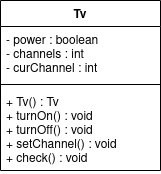

The diagram above was exported from draw.io. Its source (the exported page's mxGraphModel, read from the mxfile embedded in the PNG):
<mxGraphModel dx="1102" dy="600" grid="1" gridSize="10" guides="1" tooltips="1" connect="1" arrows="1" fold="1" page="1" pageScale="1" pageWidth="2339" pageHeight="3300" math="0" shadow="0">
  <root>
    <mxCell id="0" />
    <mxCell id="1" parent="0" />
    <mxCell id="xheRfcQS3pinkmNDXJmD-16" value="Tv" style="swimlane;fontStyle=1;align=center;verticalAlign=top;childLayout=stackLayout;horizontal=1;startSize=26;horizontalStack=0;resizeParent=1;resizeParentMax=0;resizeLast=0;collapsible=1;marginBottom=0;" vertex="1" parent="1">
      <mxGeometry x="480" y="110" width="160" height="170" as="geometry" />
    </mxCell>
    <mxCell id="xheRfcQS3pinkmNDXJmD-17" value="- power : boolean&#10;- channels : int&#10;- curChannel : int&#10;" style="text;strokeColor=none;fillColor=none;align=left;verticalAlign=top;spacingLeft=4;spacingRight=4;overflow=hidden;rotatable=0;points=[[0,0.5],[1,0.5]];portConstraint=eastwest;" vertex="1" parent="xheRfcQS3pinkmNDXJmD-16">
      <mxGeometry y="26" width="160" height="54" as="geometry" />
    </mxCell>
    <mxCell id="xheRfcQS3pinkmNDXJmD-18" value="" style="line;strokeWidth=1;fillColor=none;align=left;verticalAlign=middle;spacingTop=-1;spacingLeft=3;spacingRight=3;rotatable=0;labelPosition=right;points=[];portConstraint=eastwest;" vertex="1" parent="xheRfcQS3pinkmNDXJmD-16">
      <mxGeometry y="80" width="160" height="8" as="geometry" />
    </mxCell>
    <mxCell id="xheRfcQS3pinkmNDXJmD-19" value="+ Tv() : Tv&#10;+ turnOn() : void&#10;+ turnOff() : void&#10;+ setChannel() : void&#10;+ check() : void&#10;&#10;&#10;&#10;" style="text;strokeColor=none;fillColor=none;align=left;verticalAlign=top;spacingLeft=4;spacingRight=4;overflow=hidden;rotatable=0;points=[[0,0.5],[1,0.5]];portConstraint=eastwest;" vertex="1" parent="xheRfcQS3pinkmNDXJmD-16">
      <mxGeometry y="88" width="160" height="82" as="geometry" />
    </mxCell>
  </root>
</mxGraphModel>